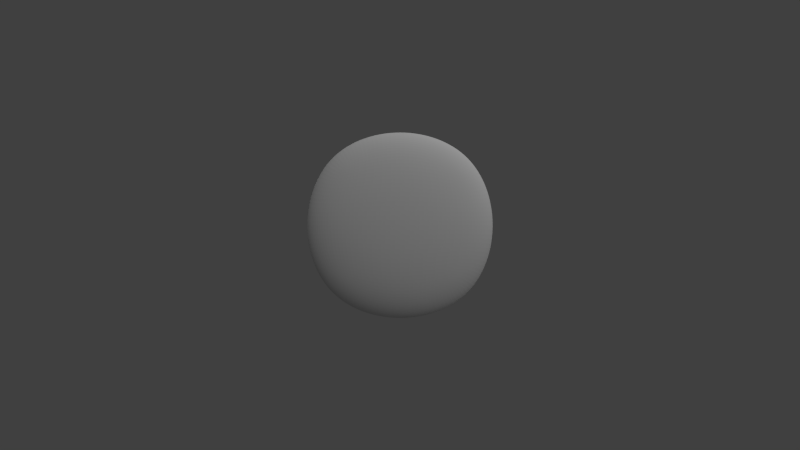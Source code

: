 # Source: coci-man.blend  (saved by Blender 2.62.3; exported with 4.5.12 LTS)
import bpy
from mathutils import Matrix  # noqa: F401  (used for matrix-valued properties, if any)

bpy.ops.wm.read_factory_settings(use_empty=True)
scene = bpy.context.scene
scene.name = 'Scene'

# ---- collections
col_collection_1 = bpy.data.collections.new('Collection 1'); scene.collection.children.link(col_collection_1)

# ---- world
world_world = bpy.data.worlds.new('World'); scene.world = world_world
world_world.color = (0.05088, 0.05088, 0.05088)
world_world.use_sun_shadow = False
world_world.sun_shadow_jitter_overblur = 0.0
world_world.cycles.sampling_method = 'MANUAL'
world_world.cycles.sample_map_resolution = 256

# ---- cameras
cam_camera = bpy.data.cameras.new('Camera')
cam_camera.clip_end = 100.0
cam_camera.lens = 35.0
cam_camera.sensor_width = 32.0
cam_camera.sensor_height = 18.0
cam_camera.ortho_scale = 7.314
cam_camera.dof.focus_distance = 0.0
cam_camera.dof.aperture_fstop = 128.0

# ---- lights
light_sun = bpy.data.lights.new('Sun', 'SUN')
light_sun.transmission_factor = 0.0
light_sun.angle = 1.571
light_sun.energy = 1.0
light_sun.shadow_buffer_clip_start = 0.5
light_sun.shadow_soft_size = 1.0
light_sun.shadow_cascade_max_distance = 1000.0
light_sun.cycles.use_multiple_importance_sampling = False

# ---- meshes
me_cube_002 = bpy.data.meshes.new('Cube.002')
me_cube_002.from_pydata([(-1.0, -1.0, -1.0), (-1.0, 1.0, -1.0), (1.0, 1.0, -1.0), (1.0, -1.0, -1.0), (-1.0, -1.0, 1.0), (-1.0, 1.0, 1.0), (1.0, 1.0, 1.0), (1.0, -1.0, 1.0)], [], [(4, 5, 1, 0), (5, 6, 2, 1), (6, 7, 3, 2), (7, 4, 0, 3), (0, 1, 2, 3), (7, 6, 5, 4)])
me_cube_002.use_remesh_preserve_volume = False
me_cube_002.use_remesh_preserve_attributes = False
me_cube_002.use_mirror_vertex_groups = False
me_cube_002.update()

# ---- objects
ob_sun = bpy.data.objects.new('Sun', light_sun)
ob_cube = bpy.data.objects.new('Cube', me_cube_002)
ob_camera = bpy.data.objects.new('Camera', cam_camera)

# ---- transforms, parenting, visibility, modifiers, constraints
ob_sun.location = (6.018, -3.395, 5.14)
ob_sun.rotation_euler = (0.5077, -0.3534, 1.422)
ob_sun.lineart.crease_threshold = 0.0
ob_cube.location = (0.0, 0.0, 0.0)
ob_cube.scale = (1.261, -0.411, 1.261)
ob_cube.lock_scale = (True, False, True)
ob_cube.lineart.crease_threshold = 0.0
_m = ob_cube.modifiers.new('Subsurf', 'SUBSURF')
_m.uv_smooth = 'PRESERVE_CORNERS'
_m.levels = 2
_m.render_levels = 5
_m.show_only_control_edges = False
ob_camera.location = (0.0, -10.0, 0.0)
ob_camera.rotation_euler = (1.571, 0.0, 0.0)
ob_camera.lock_rotations_4d = False
ob_camera.empty_display_type = 'ARROWS'
ob_camera.color = (0.0, 0.0, 0.0, 0.0)
ob_camera.display_type = 'WIRE'
ob_camera.lineart.crease_threshold = 0.0

# ---- collection membership
col_collection_1.objects.link(ob_sun)
col_collection_1.objects.link(ob_cube)
col_collection_1.objects.link(ob_camera)

# ---- scene / render settings (as saved in the file)
scene.camera = ob_camera
scene.frame_start = 1; scene.frame_end = 250; scene.frame_set(1)
scene.render.engine = 'BLENDER_EEVEE_NEXT'
scene.render.image_settings.color_mode = 'RGB'
scene.render.image_settings.compression = 90
scene.render.resolution_percentage = 50
scene.render.dither_intensity = 0.0
scene.render.bake_margin = 2
scene.render.bake_bias = 0.0
scene.cycles.use_denoising = False
scene.cycles.samples = 10
scene.cycles.sampling_pattern = 'TABULATED_SOBOL'
scene.cycles.light_sampling_threshold = 0.0
scene.cycles.use_adaptive_sampling = False
scene.cycles.use_light_tree = False
scene.cycles.blur_glossy = 0.0
scene.cycles.volume_bounces = 1
scene.cycles.pixel_filter_type = 'GAUSSIAN'
scene.cycles.sample_clamp_indirect = 0.0
scene.view_settings.view_transform = 'Standard'
bpy.context.view_layer.update()
